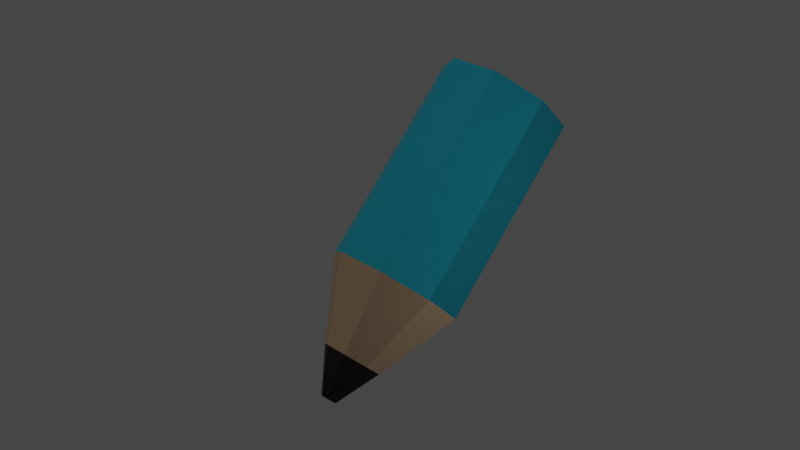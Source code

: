 # Source: pencil.blend  (saved by Blender 2.93.20; exported with 4.5.12 LTS)
import bpy
from mathutils import Matrix  # noqa: F401  (used for matrix-valued properties, if any)

bpy.ops.wm.read_factory_settings(use_empty=True)
scene = bpy.context.scene
scene.name = 'Scene'

# ---- collections
col_collection = bpy.data.collections.new('Collection'); scene.collection.children.link(col_collection)
col_collection_2 = bpy.data.collections.new('Collection 2'); scene.collection.children.link(col_collection_2)

# ---- materials (node trees are filled in below, after node groups)
mat_colored = bpy.data.materials.new('Colored')
mat_colored.use_transparent_shadow = False
mat_charcoal = bpy.data.materials.new('Charcoal')
mat_charcoal.use_transparent_shadow = False
mat_wood = bpy.data.materials.new('Wood')
mat_wood.use_transparent_shadow = False

# ---- material node trees
mat_colored.use_nodes = True; mat_colored.node_tree.nodes.clear()
_N = mat_colored.node_tree.nodes; _L = mat_colored.node_tree.links
n0 = _N.new('ShaderNodeBsdfPrincipled'); n0.name = 'Principled BSDF'; n0.location = (10, 300)
n0.distribution = 'GGX'
n0.subsurface_method = 'BURLEY'
n0.inputs[0].default_value = (0.002946, 0.2334, 0.3147, 1.0)
n0.inputs[2].default_value = 1.0
n0.inputs[3].default_value = 1.45
n0.inputs[27].default_value = (0.0, 0.0, 0.0, 1.0)
n0.inputs[28].default_value = 1.0
n1 = _N.new('ShaderNodeOutputMaterial'); n1.name = 'Material Output'; n1.location = (300, 300)
_L.new(n0.outputs[0], n1.inputs[0])
n1.is_active_output = True
mat_charcoal.use_nodes = True; mat_charcoal.node_tree.nodes.clear()
_N = mat_charcoal.node_tree.nodes; _L = mat_charcoal.node_tree.links
n0 = _N.new('ShaderNodeBsdfPrincipled'); n0.name = 'Principled BSDF'; n0.location = (10, 300)
n0.distribution = 'GGX'
n0.subsurface_method = 'BURLEY'
n0.inputs[0].default_value = (0.01054, 0.004968, 0.001057, 1.0)
n0.inputs[2].default_value = 1.0
n0.inputs[3].default_value = 1.45
n0.inputs[27].default_value = (0.0, 0.0, 0.0, 1.0)
n0.inputs[28].default_value = 1.0
n1 = _N.new('ShaderNodeOutputMaterial'); n1.name = 'Material Output'; n1.location = (300, 300)
_L.new(n0.outputs[0], n1.inputs[0])
n1.is_active_output = True
mat_wood.use_nodes = True; mat_wood.node_tree.nodes.clear()
_N = mat_wood.node_tree.nodes; _L = mat_wood.node_tree.links
n0 = _N.new('ShaderNodeBsdfPrincipled'); n0.name = 'Principled BSDF'; n0.location = (10, 300)
n0.distribution = 'GGX'
n0.subsurface_method = 'BURLEY'
n0.inputs[0].default_value = (0.502, 0.355, 0.2251, 1.0)
n0.inputs[2].default_value = 1.0
n0.inputs[3].default_value = 1.45
n0.inputs[27].default_value = (0.0, 0.0, 0.0, 1.0)
n0.inputs[28].default_value = 1.0
n1 = _N.new('ShaderNodeOutputMaterial'); n1.name = 'Material Output'; n1.location = (300, 300)
_L.new(n0.outputs[0], n1.inputs[0])
n1.is_active_output = True

# ---- world
world_world = bpy.data.worlds.new('World'); scene.world = world_world
world_world.use_nodes = True; world_world.node_tree.nodes.clear()
_N = world_world.node_tree.nodes; _L = world_world.node_tree.links
n0 = _N.new('ShaderNodeOutputWorld'); n0.name = 'World Output'; n0.location = (300, 300)
n1 = _N.new('ShaderNodeBackground'); n1.name = 'Background'; n1.location = (10, 300)
n1.inputs[0].default_value = (0.05088, 0.05088, 0.05088, 1.0)
_L.new(n1.outputs[0], n0.inputs[0])
n0.is_active_output = True
world_world.color = (0.05088, 0.05088, 0.05088)
world_world.use_sun_shadow = False
world_world.sun_shadow_jitter_overblur = 0.0

# ---- cameras
cam_camera = bpy.data.cameras.new('Camera')

# ---- lights
light_point = bpy.data.lights.new('Point', 'SPOT')
light_point.specular_factor = 20.0
light_point.diffuse_factor = 3.0
light_point.transmission_factor = 0.0
light_point.volume_factor = 20.0
light_point.energy = 200.0
light_point.shadow_soft_size = 2.0
light_point.shadow_maximum_resolution = 0.006
light_point.use_absolute_resolution = True
light_sun = bpy.data.lights.new('Sun', 'SUN')
light_sun.transmission_factor = 0.0
light_sun.energy = 1.0
light_sun.shadow_soft_size = 0.125
light_point_001 = bpy.data.lights.new('Point.001', 'POINT')
light_point_001.diffuse_factor = 3.0
light_point_001.transmission_factor = 0.0
light_point_001.energy = 100.0
light_point_001.shadow_soft_size = 0.25
light_point_001.shadow_maximum_resolution = 0.006
light_point_001.use_absolute_resolution = True

# ---- meshes
me_cylinder = bpy.data.meshes.new('Cylinder')
me_cylinder.from_pydata([(-0.548, 0.1426, 1.887), (-0.4869, 0.7668, 1.768), (-0.8092, 1.193, 1.419), (-1.326, 1.173, 1.045), (-1.735, 0.7165, 0.8651), (-1.796, 0.09232, 0.9843), (-1.474, -0.3343, 1.333), (-0.9568, -0.3135, 1.707), (0.9695, -0.4012, -0.1801), (1.031, 0.2229, -0.2994), (0.7084, 0.6496, -0.6482), (0.1914, 0.6287, -1.022), (-0.2173, 0.1727, -1.202), (-0.2785, -0.4515, -1.083), (0.04379, -0.8781, -0.7342), (0.5607, -0.8573, -0.3602)], [], [(12, 13, 5, 4), (8, 9, 1, 0), (14, 15, 7, 6), (7, 15, 8, 0), (5, 13, 14, 6), (1, 9, 10, 2), (3, 11, 12, 4), (10, 11, 3, 2)])
_uv = me_cylinder.uv_layers.new(name='UVMap')
_uv.uv.foreach_set('vector', [0.5, 0.875, 0.375, 0.875, 0.375, 0.5, 0.5, 0.5, 1.0, 0.875, 0.875, 0.875, 0.875, 0.5, 1.0, 0.5, 0.25, 0.875, 0.125, 0.875, 0.125, 0.5, 0.25, 0.5, 0.125, 0.5, 0.125, 0.875, 0.0, 0.875, 0.0, 0.5, 0.375, 0.5, 0.375, 0.875, 0.25, 0.875, 0.25, 0.5, 0.875, 0.5, 0.875, 0.875, 0.75, 0.875, 0.75, 0.5, 0.625, 0.5, 0.625, 0.875, 0.5, 0.875, 0.5, 0.5, 0.75, 0.875, 0.625, 0.875, 0.625, 0.5, 0.75, 0.5])
me_cylinder.materials.append(mat_colored)
me_cylinder.use_remesh_fix_poles = True
me_cylinder.use_remesh_preserve_attributes = False
me_cylinder.update()
me_cylinder_001 = bpy.data.meshes.new('Cylinder.001')
me_cylinder_001.from_pydata([(1.329, -0.4644, -1.835), (1.336, -0.3913, -1.849), (1.298, -0.3412, -1.889), (1.238, -0.3437, -1.933), (1.19, -0.3972, -1.954), (1.183, -0.4703, -1.94), (1.22, -0.5204, -1.9), (1.281, -0.5179, -1.856), (1.214, -0.4479, -1.24), (1.241, -0.1677, -1.294), (1.097, 0.02387, -1.45), (0.8646, 0.01452, -1.618), (0.6811, -0.1902, -1.699), (0.6537, -0.4704, -1.646), (0.7984, -0.662, -1.489), (1.03, -0.6526, -1.321)], [], [(8, 0, 1, 9), (9, 1, 2, 10), (10, 2, 3, 11), (11, 3, 4, 12), (12, 4, 5, 13), (13, 5, 6, 14), (1, 0, 7, 6, 5, 4, 3, 2), (14, 6, 7, 15), (15, 7, 0, 8)])
_uv = me_cylinder_001.uv_layers.new(name='UVMap')
_uv.uv.foreach_set('vector', [1.0, 0.9644, 1.0, 1.0, 0.875, 1.0, 0.875, 0.9644, 0.875, 0.9644, 0.875, 1.0, 0.75, 1.0, 0.75, 0.9644, 0.75, 0.9644, 0.75, 1.0, 0.625, 1.0, 0.625, 0.9644, 0.625, 0.9644, 0.625, 1.0, 0.5, 1.0, 0.5, 0.9644, 0.5, 0.9644, 0.5, 1.0, 0.375, 1.0, 0.375, 0.9644, 0.375, 0.9644, 0.375, 1.0, 0.25, 1.0, 0.25, 0.9644, 0.4197, 0.4197, 0.25, 0.49, 0.08029, 0.4197, 0.01, 0.25, 0.08029, 0.08029, 0.25, 0.01, 0.4197, 0.08029, 0.49, 0.25, 0.25, 0.9644, 0.25, 1.0, 0.125, 1.0, 0.125, 0.9644, 0.125, 0.9644, 0.125, 1.0, 0.0, 1.0, 0.0, 0.9644])
me_cylinder_001.materials.append(mat_charcoal)
me_cylinder_001.use_remesh_fix_poles = True
me_cylinder_001.use_remesh_preserve_attributes = False
me_cylinder_001.update()
me_cylinder_002 = bpy.data.meshes.new('Cylinder.002')
me_cylinder_002.from_pydata([(0.9695, -0.4012, -0.1801), (1.031, 0.2229, -0.2994), (0.7084, 0.6496, -0.6482), (0.1914, 0.6287, -1.022), (-0.2173, 0.1727, -1.202), (-0.2785, -0.4515, -1.083), (0.04379, -0.8781, -0.7342), (0.5607, -0.8573, -0.3602), (1.214, -0.4479, -1.24), (1.241, -0.1677, -1.294), (1.097, 0.02387, -1.45), (0.8646, 0.01452, -1.618), (0.6811, -0.1902, -1.699), (0.6537, -0.4704, -1.646), (0.7984, -0.662, -1.489), (1.03, -0.6526, -1.321)], [], [(7, 15, 8, 0), (6, 14, 15, 7), (5, 13, 14, 6), (4, 12, 13, 5), (3, 11, 12, 4), (2, 10, 11, 3), (1, 9, 10, 2), (0, 8, 9, 1)])
_uv = me_cylinder_002.uv_layers.new(name='UVMap')
_uv.uv.foreach_set('vector', [0.125, 0.875, 0.125, 0.9644, 0.0, 0.9644, 0.0, 0.875, 0.25, 0.875, 0.25, 0.9644, 0.125, 0.9644, 0.125, 0.875, 0.375, 0.875, 0.375, 0.9644, 0.25, 0.9644, 0.25, 0.875, 0.5, 0.875, 0.5, 0.9644, 0.375, 0.9644, 0.375, 0.875, 0.625, 0.875, 0.625, 0.9644, 0.5, 0.9644, 0.5, 0.875, 0.75, 0.875, 0.75, 0.9644, 0.625, 0.9644, 0.625, 0.875, 0.875, 0.875, 0.875, 0.9644, 0.75, 0.9644, 0.75, 0.875, 1.0, 0.875, 1.0, 0.9644, 0.875, 0.9644, 0.875, 0.875])
me_cylinder_002.materials.append(mat_wood)
me_cylinder_002.use_remesh_fix_poles = True
me_cylinder_002.use_remesh_preserve_attributes = False
me_cylinder_002.update()
me_cylinder_003 = bpy.data.meshes.new('Cylinder.003')
me_cylinder_003.from_pydata([(-0.5708, 0.1536, 1.868), (-0.5119, 0.7538, 1.753), (-0.8219, 1.164, 1.418), (-1.319, 1.144, 1.058), (-1.712, 0.7055, 0.8846), (-1.771, 0.1052, 0.9994), (-1.461, -0.305, 1.335), (-0.9639, -0.285, 1.694)], [], [(0, 1, 2, 3, 4, 5, 6, 7)])
_uv = me_cylinder_003.uv_layers.new(name='UVMap')
_uv.uv.foreach_set('vector', [0.75, 0.49, 0.9197, 0.4197, 0.99, 0.25, 0.9197, 0.08029, 0.75, 0.01, 0.5803, 0.08029, 0.51, 0.25, 0.5803, 0.4197])
me_cylinder_003.materials.append(mat_wood)
me_cylinder_003.use_remesh_fix_poles = True
me_cylinder_003.use_remesh_preserve_attributes = False
me_cylinder_003.update()
me_cylinder_004 = bpy.data.meshes.new('Cylinder.004')
me_cylinder_004.from_pydata([(-0.933, 0.3282, 1.565), (-0.9111, 0.5518, 1.522), (-1.027, 0.7046, 1.397), (-1.212, 0.6971, 1.263), (-1.358, 0.5338, 1.199), (-1.38, 0.3102, 1.241), (-1.265, 0.1574, 1.366), (-1.079, 0.1649, 1.5)], [], [(0, 1, 2, 3, 4, 5, 6, 7)])
_uv = me_cylinder_004.uv_layers.new(name='UVMap')
_uv.uv.foreach_set('vector', [0.75, 0.49, 0.9197, 0.4197, 0.99, 0.25, 0.9197, 0.08029, 0.75, 0.01, 0.5803, 0.08029, 0.51, 0.25, 0.5803, 0.4197])
me_cylinder_004.materials.append(mat_charcoal)
me_cylinder_004.use_remesh_fix_poles = True
me_cylinder_004.use_remesh_preserve_attributes = False
me_cylinder_004.update()

# ---- objects
ob_colored = bpy.data.objects.new('Colored', me_cylinder)
ob_charcoal = bpy.data.objects.new('Charcoal', me_cylinder_001)
ob_wood = bpy.data.objects.new('Wood', me_cylinder_002)
ob_woodend = bpy.data.objects.new('WoodEnd', me_cylinder_003)
ob_charcoalend = bpy.data.objects.new('CharcoalEnd', me_cylinder_004)
ob_camera = bpy.data.objects.new('Camera', cam_camera)
ob_spot = bpy.data.objects.new('Spot', light_point)
ob_sun = bpy.data.objects.new('Sun', light_sun)
ob_point = bpy.data.objects.new('Point', light_point_001)

# ---- transforms, parenting, visibility, modifiers, constraints
ob_colored.location = (-0.4609, 0.1447, 1.962)
_m = ob_colored.modifiers.new('Solidify', 'SOLIDIFY')
_m.thickness = 0.03
ob_charcoal.location = (-0.4609, 0.1447, 1.962)
ob_wood.location = (-0.4609, 0.1447, 1.962)
ob_woodend.location = (-0.4609, 0.1447, 1.962)
ob_charcoalend.location = (-0.4609, 0.1447, 1.962)
_m = ob_charcoalend.modifiers.new('Solidify', 'SOLIDIFY')
_m.thickness = 0.001
ob_camera.location = (9.664, 7.79, 5.23)
ob_camera.rotation_euler = (1.317, 0.02667, 2.229)
ob_spot.location = (0.358, 3.079, 9.28)
ob_spot.rotation_euler = (-0.3367, -0.06372, -0.1892)
ob_sun.location = (0.0008792, -0.0007808, -0.00911)
ob_point.location = (0.0, 4.566, 1.609)

# ---- collection membership
col_collection.objects.link(ob_colored)
col_collection.objects.link(ob_charcoal)
col_collection.objects.link(ob_wood)
col_collection.objects.link(ob_woodend)
col_collection.objects.link(ob_charcoalend)
col_collection_2.objects.link(ob_camera)
col_collection_2.objects.link(ob_spot)
col_collection_2.objects.link(ob_sun)
col_collection_2.objects.link(ob_point)

# ---- scene / render settings (as saved in the file)
scene.camera = ob_camera
scene.frame_start = 1; scene.frame_end = 100; scene.frame_set(1)
scene.render.engine = 'BLENDER_EEVEE_NEXT'
scene.cycles.use_denoising = False
scene.cycles.samples = 128
scene.cycles.sampling_pattern = 'TABULATED_SOBOL'
scene.cycles.use_adaptive_sampling = False
scene.cycles.use_light_tree = False
scene.view_settings.view_transform = 'Filmic'
bpy.context.view_layer.update()
